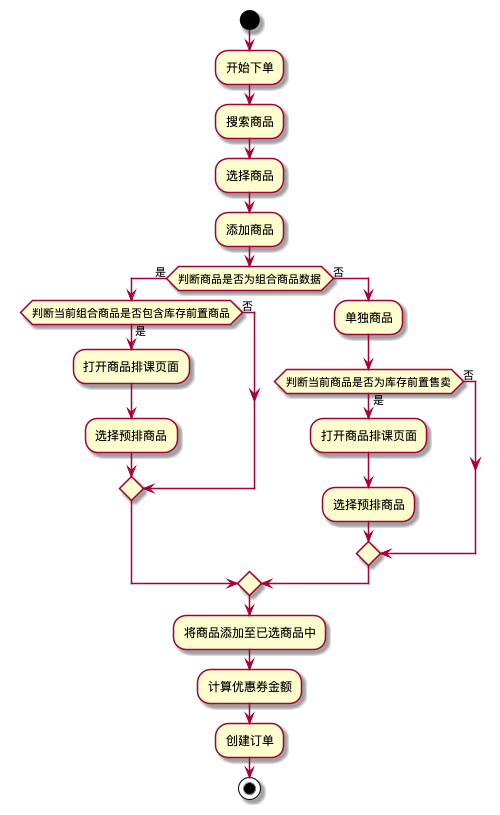

The diagram above was rendered by PlantUML. Its source (embedded in the PNG):
@startuml 下单流程
start
:开始下单;
:搜索商品;
:选择商品;
:添加商品;
if (判断商品是否为组合商品数据) then(是)
  if(判断当前组合商品是否包含库存前置商品) then(是)
  :打开商品排课页面;
  :选择预排商品;
  else(否)
  endif
else(否)
  :单独商品;
  if(判断当前商品是否为库存前置售卖) then(是)
  :打开商品排课页面;
  :选择预排商品;
  else(否)
  endif;
endif
:将商品添加至已选商品中;
:计算优惠券金额;
:创建订单;
stop
@enduml